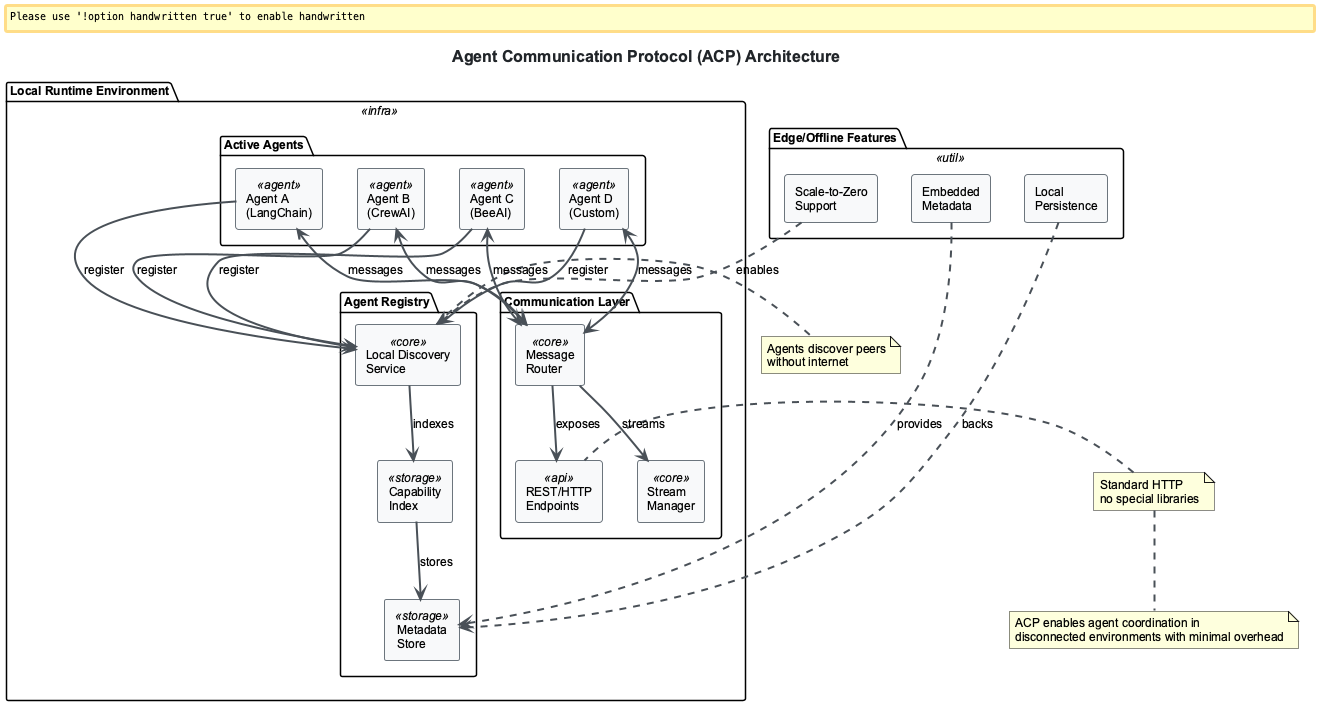

The diagram above was rendered by PlantUML. Its source (embedded in the PNG):
@startuml acp-architecture-overview
!include ../../../config/_standard-style.puml

title Agent Communication Protocol (ACP) Architecture

package "Local Runtime Environment" <<infra>> {
  
  package "Agent Registry" {
    component "Local Discovery\nService" <<core>> as LDS
    component "Capability\nIndex" <<storage>> as CI
    component "Metadata\nStore" <<storage>> as MS
  }
  
  package "Communication Layer" {
    component "REST/HTTP\nEndpoints" <<api>> as REST
    component "Message\nRouter" <<core>> as MR
    component "Stream\nManager" <<core>> as SM
  }
  
  package "Active Agents" {
    component "Agent A\n(LangChain)" <<agent>> as A1
    component "Agent B\n(CrewAI)" <<agent>> as A2
    component "Agent C\n(BeeAI)" <<agent>> as A3
    component "Agent D\n(Custom)" <<agent>> as A4
  }
}

package "Edge/Offline Features" <<util>> {
  component "Embedded\nMetadata" as EM
  component "Scale-to-Zero\nSupport" as SZ
  component "Local\nPersistence" as LP
}

note right of LDS : Agents discover peers\nwithout internet

note left of REST : Standard HTTP\nno special libraries

' Registry connections
A1 --> LDS : register
A2 --> LDS : register
A3 --> LDS : register
A4 --> LDS : register

LDS --> CI : indexes
CI --> MS : stores

' Communication connections
A1 <--> MR : messages
A2 <--> MR : messages
A3 <--> MR : messages
A4 <--> MR : messages

MR --> REST : exposes
MR --> SM : streams

' Edge features
EM ..> MS : provides
SZ ..> LDS : enables
LP ..> MS : backs

note bottom : ACP enables agent coordination in\ndisconnected environments with minimal overhead

@enduml